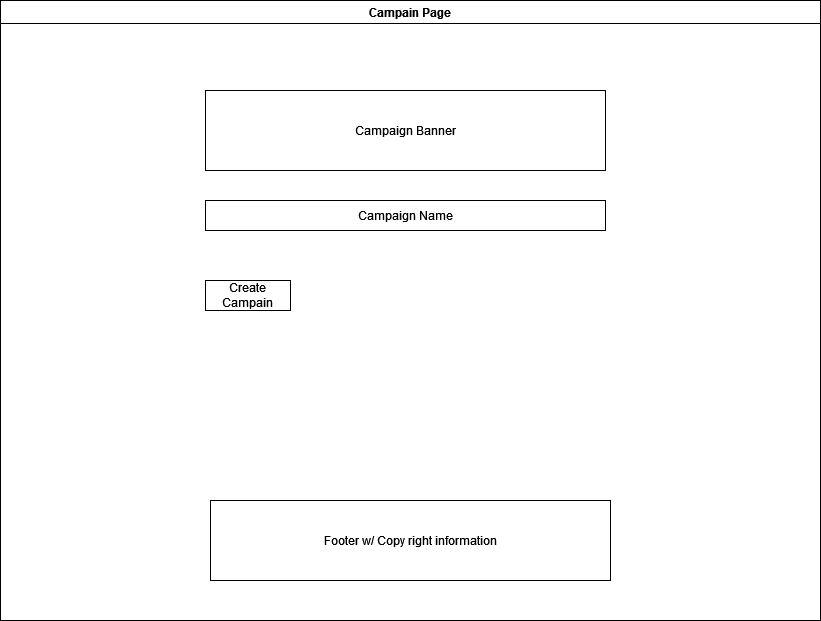

The diagram above was exported from draw.io. Its source (the exported page's mxGraphModel, read from the mxfile embedded in the PNG):
<mxGraphModel dx="1986" dy="2254" grid="1" gridSize="10" guides="1" tooltips="1" connect="1" arrows="1" fold="1" page="1" pageScale="1" pageWidth="850" pageHeight="1100" math="0" shadow="0">
  <root>
    <mxCell id="0" />
    <mxCell id="1" parent="0" />
    <mxCell id="D63rTEYCxEkDzKomogIF-1" value="Campain Page" style="swimlane;whiteSpace=wrap;html=1;" vertex="1" parent="1">
      <mxGeometry x="15" y="-20" width="820" height="620" as="geometry" />
    </mxCell>
    <mxCell id="D63rTEYCxEkDzKomogIF-2" value="Campaign Banner" style="rounded=0;whiteSpace=wrap;html=1;" vertex="1" parent="D63rTEYCxEkDzKomogIF-1">
      <mxGeometry x="205" y="90" width="400" height="80" as="geometry" />
    </mxCell>
    <mxCell id="D63rTEYCxEkDzKomogIF-4" value="Footer w/ Copy right information" style="rounded=0;whiteSpace=wrap;html=1;" vertex="1" parent="D63rTEYCxEkDzKomogIF-1">
      <mxGeometry x="210" y="500" width="400" height="80" as="geometry" />
    </mxCell>
    <mxCell id="D63rTEYCxEkDzKomogIF-7" value="Create Campain" style="rounded=0;whiteSpace=wrap;html=1;" vertex="1" parent="D63rTEYCxEkDzKomogIF-1">
      <mxGeometry x="205" y="280" width="85" height="30" as="geometry" />
    </mxCell>
    <mxCell id="D63rTEYCxEkDzKomogIF-9" value="Campaign Name" style="rounded=0;whiteSpace=wrap;html=1;" vertex="1" parent="D63rTEYCxEkDzKomogIF-1">
      <mxGeometry x="205" y="200" width="400" height="30" as="geometry" />
    </mxCell>
  </root>
</mxGraphModel>